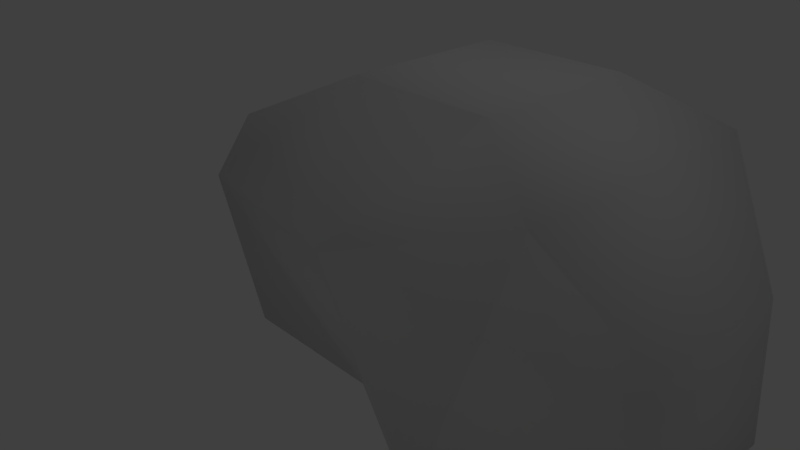 # Source: Roca1.blend  (saved by Blender 2.79.0; exported with 4.5.12 LTS)
import bpy
from mathutils import Matrix  # noqa: F401  (used for matrix-valued properties, if any)

bpy.ops.wm.read_factory_settings(use_empty=True)
scene = bpy.context.scene
scene.name = 'Scene'

# ---- collections
col_collection_1 = bpy.data.collections.new('Collection 1'); scene.collection.children.link(col_collection_1)

# ---- materials (node trees are filled in below, after node groups)
mat_roca = bpy.data.materials.new('Roca')
mat_roca.alpha_threshold = 0.0
mat_roca.use_transparent_shadow = False
mat_roca.roughness = 0.5
mat_roca.specular_intensity = 0.0
mat_roca.line_color = (0.0, 0.0, 0.0, 1.0)

# ---- material node trees

# ---- world
world_world = bpy.data.worlds.new('World'); scene.world = world_world
world_world.color = (0.05088, 0.05088, 0.05088)
world_world.use_sun_shadow = False
world_world.sun_shadow_jitter_overblur = 0.0
world_world.cycles.sampling_method = 'MANUAL'

# ---- cameras
cam_camera = bpy.data.cameras.new('Camera')
cam_camera.clip_end = 100.0
cam_camera.lens = 35.0
cam_camera.sensor_width = 32.0
cam_camera.sensor_height = 18.0
cam_camera.ortho_scale = 7.314
cam_camera.dof.focus_distance = 0.0
cam_camera.dof.aperture_fstop = 128.0

# ---- lights
light_lamp = bpy.data.lights.new('Lamp', 'POINT')
light_lamp.transmission_factor = 0.0
light_lamp.cutoff_distance = 30.0
light_lamp.energy = 100.0
light_lamp.shadow_buffer_clip_start = 1.001
light_lamp.shadow_soft_size = 0.1
light_lamp.shadow_maximum_resolution = 0.006
light_lamp.use_absolute_resolution = True

# ---- meshes
me_cube = bpy.data.meshes.new('Cube')
me_cube.from_pydata([(1.0, 2.426, -1.0), (1.0, -1.0, -1.0), (-1.0, -1.0, -1.0), (-1.0, 1.504, -1.0), (1.0, 2.105, 1.0), (1.0, -1.602, 1.0), (-1.464, -1.217, 1.0), (-1.464, 1.728, 1.0), (2.764, 2.426, -1.0), (2.764, -1.93, -1.0), (3.727, 1.728, 2.255), (3.727, -1.602, 2.255), (4.711, 1.375, -1.0), (4.711, -1.0, -1.0), (4.711, 1.0, 1.0), (4.711, -1.0, 1.0), (1.0, 1.0, 2.795), (1.0, -1.0, 2.795), (-1.0, 1.0, 1.875), (-1.0, -1.0, 1.875), (2.764, 1.0, 2.795), (2.764, -1.0, 2.795)], [], [(0, 1, 2, 3), (5, 11, 21, 17), (4, 7, 18, 16), (1, 5, 6, 2), (2, 6, 7, 3), (4, 0, 3, 7), (11, 9, 13, 15), (5, 1, 9, 11), (0, 4, 10, 8), (1, 0, 8, 9), (12, 14, 15, 13), (9, 8, 12, 13), (10, 11, 15, 14), (8, 10, 14, 12), (16, 18, 19, 17), (16, 17, 21, 20), (6, 5, 17, 19), (10, 4, 16, 20), (11, 10, 20, 21), (7, 6, 19, 18)])
me_cube.polygons.foreach_set('use_smooth', [True] * 20)
_uv = me_cube.uv_layers.new(name='UVMap')
_uv.uv.foreach_set('vector', [0.6229, 0.1662, 0.3388, 0.1662, 0.3388, 0.0003994, 0.5464, 0.0003995, 0.0003994, 0.7362, 0.2305, 0.8312, 0.1466, 0.8932, 0.0003994, 0.8932, 0.8981, 0.3891, 0.6914, 0.3891, 0.7203, 0.2914, 0.886, 0.2147, 0.9146, 0.4028, 0.9146, 0.576, 0.7079, 0.5691, 0.7488, 0.4028, 0.01839, 0.7354, 0.0003994, 0.5651, 0.2446, 0.5651, 0.226, 0.7354, 0.5243, 0.6911, 0.5354, 0.8587, 0.3528, 0.8587, 0.3175, 0.6911, 0.5362, 0.6857, 0.5362, 0.4028, 0.7071, 0.4557, 0.6581, 0.6142, 0.08901, 0.2139, 0.0003994, 0.06514, 0.1525, 0.0003994, 0.338, 0.2139, 0.0003994, 0.2616, 0.1617, 0.2147, 0.3286, 0.402, 0.04122, 0.402, 0.4065, 0.2147, 0.6906, 0.2147, 0.6906, 0.361, 0.3294, 0.361, 0.7331, 0.8195, 0.702, 0.9854, 0.5362, 0.9854, 0.5362, 0.8195, 0.0003994, 0.4028, 0.3616, 0.4028, 0.2744, 0.5643, 0.07748, 0.5643, 0.8123, 0.8187, 0.5362, 0.8187, 0.5861, 0.6865, 0.7519, 0.6865, 0.5354, 0.4028, 0.5354, 0.6903, 0.4044, 0.6273, 0.3624, 0.4639, 0.9957, 0.8187, 0.8131, 0.8187, 0.8131, 0.6529, 0.9957, 0.6529, 0.9996, 0.0003995, 0.9996, 0.1662, 0.8534, 0.1662, 0.8534, 0.0003994, 0.7339, 0.8297, 0.9405, 0.8195, 0.9405, 0.9765, 0.7729, 0.9041, 0.8526, 0.0725, 0.6237, 0.1752, 0.6237, 0.0003994, 0.7699, 0.0003995, 0.2593, 0.8595, 0.5354, 0.8595, 0.475, 0.951, 0.3092, 0.951, 0.2446, 0.9761, 0.0003994, 0.9761, 0.01839, 0.894, 0.1842, 0.894])
me_cube.materials.append(mat_roca)
me_cube.use_remesh_preserve_volume = False
me_cube.use_remesh_preserve_attributes = False
me_cube.use_mirror_vertex_groups = False
me_cube.update()

# ---- objects
ob_cube = bpy.data.objects.new('Cube', me_cube)
ob_lamp = bpy.data.objects.new('Lamp', light_lamp)
ob_camera = bpy.data.objects.new('Camera', cam_camera)

# ---- transforms, parenting, visibility, modifiers, constraints
ob_cube.location = (0.0, 0.0, 0.0)
ob_cube.lock_rotations_4d = False
ob_cube.empty_display_type = 'ARROWS'
ob_cube.lineart.crease_threshold = 0.0
ob_lamp.location = (4.076, 1.005, 12.57)
ob_lamp.rotation_euler = (0.6503, 0.05522, 1.866)
ob_lamp.lock_rotations_4d = False
ob_lamp.empty_display_type = 'ARROWS'
ob_lamp.color = (0.0, 0.0, 0.0, 0.0)
ob_lamp.lineart.crease_threshold = 0.0
ob_camera.location = (7.481, -6.508, 5.344)
ob_camera.rotation_euler = (1.109, 0.0, 0.8149)
ob_camera.lock_rotations_4d = False
ob_camera.empty_display_type = 'ARROWS'
ob_camera.color = (0.0, 0.0, 0.0, 0.0)
ob_camera.display_type = 'WIRE'
ob_camera.lineart.crease_threshold = 0.0

# ---- collection membership
col_collection_1.objects.link(ob_cube)
col_collection_1.objects.link(ob_lamp)
col_collection_1.objects.link(ob_camera)

# ---- scene / render settings (as saved in the file)
scene.camera = ob_camera
scene.frame_start = 1; scene.frame_end = 250; scene.frame_set(1)
scene.render.engine = 'BLENDER_EEVEE_NEXT'
scene.render.resolution_percentage = 50
scene.render.dither_intensity = 0.0
scene.cycles.use_denoising = False
scene.cycles.samples = 128
scene.cycles.sampling_pattern = 'TABULATED_SOBOL'
scene.cycles.use_adaptive_sampling = False
scene.cycles.use_light_tree = False
scene.cycles.blur_glossy = 0.0
scene.cycles.sample_clamp_indirect = 0.0
scene.view_settings.view_transform = 'Standard'
bpy.context.view_layer.update()
